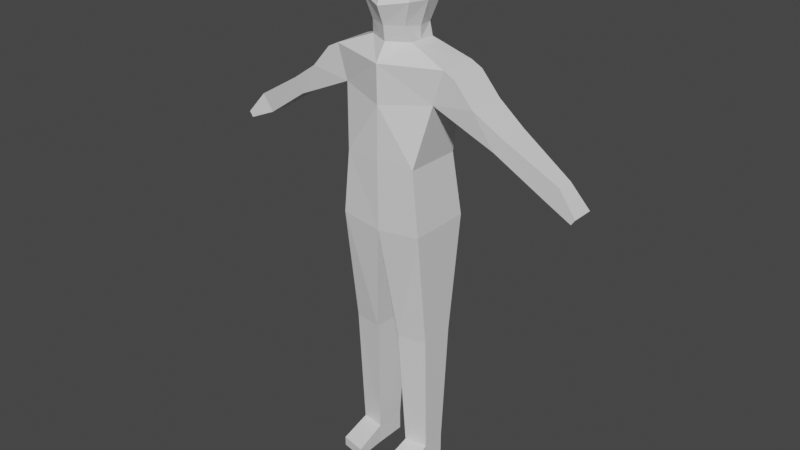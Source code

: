 # Source: ps1character.blend  (saved by Blender 2.83.18; exported with 4.5.12 LTS)
import bpy
from mathutils import Matrix  # noqa: F401  (used for matrix-valued properties, if any)

bpy.ops.wm.read_factory_settings(use_empty=True)
scene = bpy.context.scene
scene.name = 'Scene'

# ---- collections
col_collection = bpy.data.collections.new('Collection'); scene.collection.children.link(col_collection)

# ---- materials (node trees are filled in below, after node groups)
mat_material = bpy.data.materials.new('Material')
mat_material.alpha_threshold = 0.0
mat_material.use_transparent_shadow = False
mat_material.line_color = (0.0, 0.0, 0.0, 1.0)

# ---- material node trees
mat_material.use_nodes = True; mat_material.node_tree.nodes.clear()
_N = mat_material.node_tree.nodes; _L = mat_material.node_tree.links
n0 = _N.new('ShaderNodeOutputMaterial'); n0.name = 'Material Output'; n0.location = (300, 300)
n1 = _N.new('ShaderNodeBsdfPrincipled'); n1.name = 'Principled BSDF'; n1.location = (10, 300)
n1.distribution = 'GGX'
n1.subsurface_method = 'BURLEY'
n1.inputs[2].default_value = 0.4
n1.inputs[3].default_value = 1.45
n1.inputs[27].default_value = (0.0, 0.0, 0.0, 1.0)
n1.inputs[28].default_value = 1.0
_L.new(n1.outputs[0], n0.inputs[0])
n0.is_active_output = True

# ---- world
world_world = bpy.data.worlds.new('World'); scene.world = world_world
world_world.use_nodes = True; world_world.node_tree.nodes.clear()
_N = world_world.node_tree.nodes; _L = world_world.node_tree.links
n0 = _N.new('ShaderNodeOutputWorld'); n0.name = 'World Output'; n0.location = (300, 300)
n1 = _N.new('ShaderNodeBackground'); n1.name = 'Background'; n1.location = (10, 300)
n1.inputs[0].default_value = (0.05088, 0.05088, 0.05088, 1.0)
_L.new(n1.outputs[0], n0.inputs[0])
n0.is_active_output = True
world_world.color = (0.05088, 0.05088, 0.05088)
world_world.use_sun_shadow = False
world_world.sun_shadow_jitter_overblur = 0.0

# ---- meshes
me_cube = bpy.data.meshes.new('Cube')
me_cube.from_pydata([(0.6757, 0.2232, 1.055), (0.6757, -0.2232, 1.055), (0.4236, -0.3663, -0.008725), (0.0, -0.4113, 0.005477), (0.4236, 0.291, -0.01291), (0.0, 0.4227, -0.005927), (0.4978, 0.359, -0.7361), (0.4978, -0.3663, -0.7433), (0.2036, -0.222, 1.395), (0.2169, 0.1475, 1.367), (0.0, -0.3058, 1.384), (0.0, 0.4113, -0.792), (0.0, -0.4041, -0.792), (0.4839, 0.2027, -2.094), (0.4839, -0.2027, -2.094), (0.149, 0.2596, -2.102), (0.149, -0.2596, -2.102), (0.459, 0.1401, -3.536), (0.459, -0.1401, -3.536), (0.1916, 0.1794, -3.536), (0.1916, -0.1794, -3.536), (0.5558, 0.2232, 0.672), (0.0, -0.4041, 0.5965), (0.5558, -0.2232, 0.672), (0.0, 0.4474, 0.5672), (0.8052, 0.2232, 0.9894), (0.8052, -0.2232, 0.9894), (1.025, 0.2249, 0.7365), (1.025, -0.2214, 0.7365), (1.821, 0.09724, -0.01994), (1.821, -0.09724, -0.01994), (1.952, 0.09724, 0.1669), (1.952, -0.09724, 0.1669), (2.118, 0.1291, -0.1466), (2.118, -0.1291, -0.1466), (2.161, 0.1291, -0.08635), (2.161, -0.1291, -0.08635), (1.255, -0.1772, 0.3548), (1.351, -0.1772, 0.5187), (1.255, 0.1772, 0.3548), (1.351, 0.1772, 0.5187), (0.4585, 0.1401, -3.77), (0.4585, -0.1401, -3.77), (0.1911, 0.1794, -3.77), (0.1911, -0.1794, -3.77), (0.179, -0.5505, -3.658), (0.4716, -0.4879, -3.659), (0.1784, -0.5506, -3.77), (0.4711, -0.4879, -3.77), (0.0, -0.2828, 1.218), (0.246, 0.1555, 1.218), (0.0, 0.2902, 1.399), (0.246, -0.1688, 1.228), (0.2528, -0.04049, 1.37), (0.246, -0.03052, 1.223), (0.0, 0.3688, 1.033), (0.0, -0.4128, 1.026), (0.3419, -0.03693, 1.637), (0.2748, -0.03194, 1.961), (0.0, 0.2124, 1.225), (0.2685, -0.1178, 1.957), (0.0, -0.2718, 1.918), (0.2118, 0.1489, 1.953), (0.0, 0.2919, 1.869), (0.2863, -0.2628, 1.645), (0.0, -0.3924, 1.594), (0.0, 0.3559, 1.584), (0.3124, 0.1737, 1.612), (0.0, 0.03109, 2.03)], [], [(23, 1, 56, 22), (1, 23, 28, 26), (24, 55, 0, 21), (4, 2, 7, 6), (5, 4, 6, 11), (2, 3, 12, 7), (7, 12, 16, 14), (57, 53, 9, 67), (15, 13, 17, 19), (12, 11, 15, 16), (6, 7, 14, 13), (11, 6, 13, 15), (17, 18, 42, 41), (14, 16, 20, 18), (16, 15, 19, 20), (13, 14, 18, 17), (5, 24, 21, 4), (4, 21, 23, 2), (2, 23, 22, 3), (27, 25, 26, 28), (21, 0, 25, 27), (38, 37, 30, 32), (0, 1, 26, 25), (32, 30, 34, 36), (37, 39, 29, 30), (39, 40, 31, 29), (40, 38, 32, 31), (34, 33, 35, 36), (30, 29, 33, 34), (29, 31, 35, 33), (31, 32, 36, 35), (27, 28, 38, 40), (21, 27, 40, 39), (23, 21, 39, 37), (28, 23, 37, 38), (43, 41, 42, 44), (19, 17, 41, 43), (44, 42, 48, 47), (20, 19, 43, 44), (46, 45, 47, 48), (20, 44, 47, 45), (18, 20, 45, 46), (42, 18, 46, 48), (50, 59, 51, 9), (56, 1, 52, 49), (0, 55, 59, 50), (1, 0, 50, 54, 52), (65, 64, 60, 61), (58, 57, 67, 62), (49, 52, 8, 10), (62, 63, 68, 58), (67, 66, 63, 62), (64, 57, 58, 60), (8, 53, 57, 64), (9, 51, 66, 67), (10, 8, 64, 65), (52, 54, 50, 9, 53, 8), (58, 68, 61, 60)])
_uv = me_cube.uv_layers.new(name='UVMap')
_uv.uv.foreach_set('vector', [0.434, 0.75, 0.625, 0.75, 0.625, 1.0, 0.434, 1.0, 0.625, 0.75, 0.434, 0.75, 0.434, 0.75, 0.625, 0.75, 0.434, 0.25, 0.625, 0.25, 0.625, 0.5, 0.434, 0.5, 0.375, 0.5, 0.375, 0.75, 0.375, 0.75, 0.375, 0.5, 0.375, 0.25, 0.375, 0.5, 0.375, 0.5, 0.375, 0.25, 0.375, 0.75, 0.375, 1.0, 0.375, 1.0, 0.375, 0.75, 0.375, 0.75, 0.375, 1.0, 0.375, 1.0, 0.375, 0.75, 0.625, 0.6304, 0.625, 0.6362, 0.625, 0.5, 0.625, 0.5, 0.375, 0.25, 0.375, 0.5, 0.375, 0.5, 0.375, 0.25, 0.0, 0.0, 0.0, 0.0, 0.0, 0.0, 0.0, 0.0, 0.375, 0.5, 0.375, 0.75, 0.375, 0.75, 0.375, 0.5, 0.375, 0.25, 0.375, 0.5, 0.375, 0.5, 0.375, 0.25, 0.375, 0.5, 0.375, 0.75, 0.375, 0.75, 0.375, 0.5, 0.375, 0.75, 0.375, 1.0, 0.375, 1.0, 0.375, 0.75, 0.0, 0.0, 0.0, 0.0, 0.0, 0.0, 0.0, 0.0, 0.375, 0.5, 0.375, 0.75, 0.375, 0.75, 0.375, 0.5, 0.375, 0.25, 0.434, 0.25, 0.434, 0.5, 0.375, 0.5, 0.375, 0.5, 0.434, 0.5, 0.434, 0.75, 0.375, 0.75, 0.375, 0.75, 0.434, 0.75, 0.434, 1.0, 0.375, 1.0, 0.434, 0.5, 0.625, 0.5, 0.625, 0.75, 0.434, 0.75, 0.434, 0.5, 0.625, 0.5, 0.625, 0.5, 0.434, 0.5, 0.434, 0.75, 0.434, 0.75, 0.434, 0.75, 0.434, 0.75, 0.625, 0.5, 0.625, 0.75, 0.625, 0.75, 0.625, 0.5, 0.434, 0.75, 0.434, 0.75, 0.434, 0.75, 0.434, 0.75, 0.434, 0.75, 0.434, 0.5, 0.434, 0.5, 0.434, 0.75, 0.434, 0.5, 0.434, 0.5, 0.434, 0.5, 0.434, 0.5, 0.434, 0.5, 0.434, 0.75, 0.434, 0.75, 0.434, 0.5, 0.434, 0.75, 0.434, 0.5, 0.434, 0.5, 0.434, 0.75, 0.434, 0.75, 0.434, 0.5, 0.434, 0.5, 0.434, 0.75, 0.434, 0.5, 0.434, 0.5, 0.434, 0.5, 0.434, 0.5, 0.434, 0.5, 0.434, 0.75, 0.434, 0.75, 0.434, 0.5, 0.434, 0.5, 0.434, 0.75, 0.434, 0.75, 0.434, 0.5, 0.434, 0.5, 0.434, 0.5, 0.434, 0.5, 0.434, 0.5, 0.434, 0.75, 0.434, 0.5, 0.434, 0.5, 0.434, 0.75, 0.434, 0.75, 0.434, 0.75, 0.434, 0.75, 0.434, 0.75, 0.125, 0.5, 0.375, 0.5, 0.375, 0.75, 0.125, 0.75, 0.375, 0.25, 0.375, 0.5, 0.375, 0.5, 0.375, 0.25, 0.125, 0.75, 0.375, 0.75, 0.375, 0.75, 0.125, 0.75, 0.0, 0.0, 0.0, 0.0, 0.0, 0.0, 0.0, 0.0, 0.375, 0.75, 0.375, 1.0, 0.375, 1.0, 0.375, 0.75, 0.0, 0.0, 0.0, 0.0, 0.0, 0.0, 0.0, 0.0, 0.375, 0.75, 0.375, 1.0, 0.375, 1.0, 0.375, 0.75, 0.375, 0.75, 0.375, 0.75, 0.375, 0.75, 0.375, 0.75, 0.625, 0.5, 0.625, 0.25, 0.625, 0.25, 0.625, 0.5, 0.625, 1.0, 0.625, 0.75, 0.625, 0.75, 0.625, 1.0, 0.625, 0.5, 0.625, 0.25, 0.625, 0.25, 0.625, 0.5, 0.625, 0.75, 0.625, 0.5, 0.625, 0.5, 0.625, 0.6421, 0.625, 0.75, 0.625, 1.0, 0.625, 0.75, 0.625, 0.75, 0.625, 1.0, 0.625, 0.6485, 0.625, 0.6304, 0.625, 0.5, 0.625, 0.5, 0.625, 1.0, 0.625, 0.75, 0.625, 0.75, 0.625, 1.0, 0.625, 0.5, 0.875, 0.5, 0.875, 0.6157, 0.625, 0.6485, 0.625, 0.5, 0.625, 0.25, 0.625, 0.25, 0.625, 0.5, 0.625, 0.75, 0.625, 0.6304, 0.625, 0.6485, 0.625, 0.75, 0.625, 0.75, 0.625, 0.6362, 0.625, 0.6304, 0.625, 0.75, 0.625, 0.5, 0.625, 0.25, 0.625, 0.25, 0.625, 0.5, 0.625, 1.0, 0.625, 0.75, 0.625, 0.75, 0.625, 1.0, 0.625, 0.75, 0.625, 0.6421, 0.625, 0.5, 0.625, 0.5, 0.625, 0.6362, 0.625, 0.75, 0.625, 0.6485, 0.875, 0.6157, 0.875, 0.75, 0.625, 0.75])
me_cube.materials.append(mat_material)
me_cube.use_remesh_preserve_volume = False
me_cube.use_remesh_preserve_attributes = False
me_cube.use_mirror_vertex_groups = False
me_cube.update()
arm_metarig = bpy.data.armatures.new('metarig')  # bones are not reproduced

# ---- objects
ob_human = bpy.data.objects.new('Human', me_cube)
ob_metarig = bpy.data.objects.new('metarig', arm_metarig)

# ---- transforms, parenting, visibility, modifiers, constraints
ob_human.parent = ob_metarig
ob_human.location = (0.0, 0.0, 1.297)
ob_human.scale = (0.3449, 0.3449, 0.3449)
ob_human.lock_rotations_4d = False
ob_human.empty_display_type = 'ARROWS'
ob_human.lineart.crease_threshold = 0.0
_vg = ob_human.vertex_groups.new(name='spine')
for _i, _w in zip([5, 6, 11, 12], [0.003008, 0.02051, 0.3183, 0.02906]): _vg.add([_i], _w, 'REPLACE')
_vg = ob_human.vertex_groups.new(name='spine.001')
for _i, _w in zip([2, 3, 4, 5, 6, 7, 21, 22, 24, 55], [0.4177, 0.113, 0.7406, 0.7369, 0.01895, 0.004874, 0.004434, 0.008008, 0.1439, 0.009533]): _vg.add([_i], _w, 'REPLACE')
_vg = ob_human.vertex_groups.new(name='spine.002')
for _i, _w in zip([2, 3, 4, 7, 12, 22], [0.4328, 0.6662, 0.03948, 0.002567, 0.01219, 0.09797]): _vg.add([_i], _w, 'REPLACE')
_vg = ob_human.vertex_groups.new(name='spine.003')
for _i, _w in zip([3, 5, 9, 21, 22, 23, 24, 49, 50, 51, 55, 56, 59, 66], [0.07222, 0.1133, 0.01251, 0.01561, 0.5572, 0.008721, 0.6293, 0.0011, 0.07019, 0.08042, 0.6142, 0.07905, 0.1954, 0.02742]): _vg.add([_i], _w, 'REPLACE')
_vg = ob_human.vertex_groups.new(name='spine.004')
for _i, _w in zip([0, 1, 8, 9, 10, 24, 26, 49, 50, 51, 52, 53, 54, 55, 56, 57, 59, 63, 64, 65, 66, 67], [0.03861, 0.0761, 0.09827, 0.2122, 0.1078, 0.0462, 0.04109, 0.4515, 0.5473, 0.2709, 0.6238, 0.1842, 0.6331, 0.2118, 0.1151, 0.03491, 0.6201, 0.05336, 0.009581, 0.02947, 0.1359, 0.06523]): _vg.add([_i], _w, 'REPLACE')
_vg = ob_human.vertex_groups.new(name='spine.005')
for _i, _w in zip([8, 9, 10, 49, 50, 51, 52, 53, 54, 56, 57, 58, 59, 60, 61, 62, 63, 64, 65, 66, 67, 68], [0.4069, 0.4693, 0.3481, 0.1195, 0.1136, 0.1508, 0.0977, 0.5411, 0.1325, 0.001692, 0.1144, 0.0201, 0.06321, 0.03598, 0.03947, 0.02071, 0.04585, 0.1046, 0.1292, 0.09375, 0.1267, 0.02992]): _vg.add([_i], _w, 'REPLACE')
_vg = ob_human.vertex_groups.new(name='spine.006')
for _i, _w in zip([8, 9, 10, 49, 50, 51, 52, 53, 54, 55, 56, 57, 58, 59, 60, 61, 62, 63, 64, 65, 66, 67, 68], [0.4584, 0.2277, 0.4827, 0.1538, 0.06999, 0.4833, 0.08583, 0.2181, 0.06684, 0.01852, 0.01108, 0.8283, 0.9437, 0.1008, 0.9341, 0.932, 0.9335, 0.8794, 0.8541, 0.8098, 0.722, 0.7822, 0.9272]): _vg.add([_i], _w, 'REPLACE')
_vg = ob_human.vertex_groups.new(name='shoulder.L')
for _i, _w in zip([1, 2, 21, 22, 23, 26, 28, 56], [0.09724, 0.02276, 0.05047, 0.09583, 0.7081, 0.07294, 0.06784, 0.01496]): _vg.add([_i], _w, 'REPLACE')
_vg = ob_human.vertex_groups.new(name='upper_arm.L')
for _i, _w in zip([0, 1, 4, 9, 21, 22, 23, 24, 25, 26, 27, 28, 37, 38, 39, 40, 50, 52, 53, 54, 55], [0.9192, 0.7838, 0.07246, 0.05272, 0.8743, 0.004431, 0.1892, 0.1332, 0.9619, 0.8526, 0.9829, 0.9131, 0.9648, 0.9642, 0.9866, 0.9882, 0.1857, 0.09525, 0.01865, 0.1119, 0.07968]): _vg.add([_i], _w, 'REPLACE')
_vg = ob_human.vertex_groups.new(name='forearm.L')
for _i, _w in zip([29, 30, 31, 32, 33, 34, 35, 36, 37, 38], [0.957, 0.9566, 0.9552, 0.9611, 0.1243, 0.06153, 0.1115, 0.07581, 0.004615, 0.008484]): _vg.add([_i], _w, 'REPLACE')
_vg = ob_human.vertex_groups.new(name='hand.L')
for _i, _w in zip([29, 30, 31, 33, 34, 35, 36], [0.000534, 0.002401, 0.004688, 0.8735, 0.9374, 0.8864, 0.923]): _vg.add([_i], _w, 'REPLACE')
_vg = ob_human.vertex_groups.new(name='shoulder.R')
for _i, _w in zip([10, 22, 49, 52, 54, 56], [0.03999, 0.1414, 0.2111, 0.06641, 0.003174, 0.6809]): _vg.add([_i], _w, 'REPLACE')
_vg = ob_human.vertex_groups.new(name='upper_arm.R')
_vg = ob_human.vertex_groups.new(name='forearm.R')
_vg = ob_human.vertex_groups.new(name='hand.R')
_vg = ob_human.vertex_groups.new(name='breast.L')
_vg = ob_human.vertex_groups.new(name='breast.R')
_vg = ob_human.vertex_groups.new(name='pelvis.L')
for _i, _w in zip([3, 5, 6, 7, 11, 12], [0.06095, 0.006066, 0.03584, 0.09702, 0.3296, 0.7031]): _vg.add([_i], _w, 'REPLACE')
_vg = ob_human.vertex_groups.new(name='pelvis.R')
for _i, _w in zip([5, 6, 11, 12], [0.003008, 0.02051, 0.3183, 0.02906]): _vg.add([_i], _w, 'REPLACE')
_vg = ob_human.vertex_groups.new(name='thigh.L')
for _i, _w in zip([2, 3, 4, 6, 7, 11, 12, 13, 14, 15, 16], [0.05567, 0.007583, 0.07857, 0.8427, 0.8269, 0.003324, 0.1704, 0.9835, 0.9917, 0.9695, 0.9861]): _vg.add([_i], _w, 'REPLACE')
_vg = ob_human.vertex_groups.new(name='shin.L')
for _i, _w in zip([17, 18, 19], [0.4612, 0.02631, 0.4783]): _vg.add([_i], _w, 'REPLACE')
_vg = ob_human.vertex_groups.new(name='foot.L')
for _i, _w in zip([17, 18, 19, 20, 41, 42, 44, 45, 46, 47, 48], [0.5121, 0.9372, 0.5038, 0.9641, 0.00632, 0.8457, 0.9295, 0.07325, 0.1306, 0.05747, 0.1265]): _vg.add([_i], _w, 'REPLACE')
_vg = ob_human.vertex_groups.new(name='toe.L')
for _i, _w in zip([42, 44, 45, 46, 47, 48], [0.05809, 0.02186, 0.9245, 0.8606, 0.9401, 0.8632]): _vg.add([_i], _w, 'REPLACE')
_vg = ob_human.vertex_groups.new(name='heel.02.L')
for _i, _w in zip([41, 42, 43, 44], [0.9598, 0.08974, 0.9672, 0.01433]): _vg.add([_i], _w, 'REPLACE')
_vg = ob_human.vertex_groups.new(name='thigh.R')
_vg = ob_human.vertex_groups.new(name='shin.R')
_vg = ob_human.vertex_groups.new(name='foot.R')
_vg = ob_human.vertex_groups.new(name='toe.R')
_vg = ob_human.vertex_groups.new(name='heel.02.R')
_m = ob_human.modifiers.new('Mirror', 'MIRROR')
_m.use_clip = True
_m = ob_human.modifiers.new('Armature', 'ARMATURE')
_m.object = ob_metarig
ob_metarig.location = (0.0, 0.0, 0.0)
ob_metarig.lineart.crease_threshold = 0.0

# ---- collection membership
col_collection.objects.link(ob_human)
col_collection.objects.link(ob_metarig)

# ---- scene / render settings (as saved in the file)
scene.frame_start = 1; scene.frame_end = 250; scene.frame_set(1)
scene.render.engine = 'BLENDER_EEVEE_NEXT'
scene.cycles.use_denoising = False
scene.cycles.samples = 128
scene.cycles.sampling_pattern = 'TABULATED_SOBOL'
scene.cycles.use_adaptive_sampling = False
scene.cycles.use_light_tree = False
scene.view_settings.view_transform = 'Filmic'
bpy.context.view_layer.update()

# ---- added for rendering (the .blend has no active camera and no usable light): camera, sun
cam_auto = bpy.data.cameras.new('AutoCamera')
cam_auto.lens = 50.0
cam_auto.sensor_width = 36.0
cam_auto.clip_end = 1000.0
ob_auto_camera = bpy.data.objects.new('AutoCamera', cam_auto)
scene.collection.objects.link(ob_auto_camera)
ob_auto_camera.location = (2.33013, -2.81395, 2.86105)
ob_auto_camera.rotation_euler = (1.09748, -7.21219e-08, 0.694738)
scene.camera = ob_auto_camera
light_auto_sun = bpy.data.lights.new('AutoSun', 'SUN')
light_auto_sun.energy = 3.0
light_auto_sun.angle = 0.0523599
ob_auto_sun = bpy.data.objects.new('AutoSun', light_auto_sun)
scene.collection.objects.link(ob_auto_sun)
ob_auto_sun.rotation_euler = (0.872665, 0.174533, 0.523599)
bpy.context.view_layer.update()
